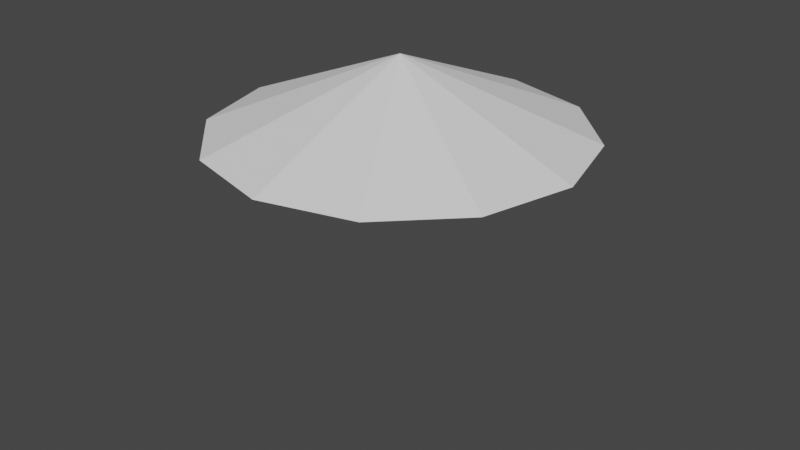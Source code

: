 # Source: umbralla.blend  (saved by Blender 3.1.7; exported with 4.5.12 LTS)
import bpy
from mathutils import Matrix  # noqa: F401  (used for matrix-valued properties, if any)

bpy.ops.wm.read_factory_settings(use_empty=True)
scene = bpy.context.scene
scene.name = 'Scene'

# ---- collections
col_collection = bpy.data.collections.new('Collection'); scene.collection.children.link(col_collection)

# ---- world
world_world = bpy.data.worlds.new('World'); scene.world = world_world
world_world.use_nodes = True; world_world.node_tree.nodes.clear()
_N = world_world.node_tree.nodes; _L = world_world.node_tree.links
n0 = _N.new('ShaderNodeOutputWorld'); n0.name = 'World Output'; n0.location = (300, 300)
n1 = _N.new('ShaderNodeBackground'); n1.name = 'Background'; n1.location = (10, 300)
n1.inputs[0].default_value = (0.05088, 0.05088, 0.05088, 1.0)
_L.new(n1.outputs[0], n0.inputs[0])
n0.is_active_output = True
world_world.color = (0.05088, 0.05088, 0.05088)
world_world.use_sun_shadow = False
world_world.sun_shadow_jitter_overblur = 0.0

# ---- meshes
me_001 = bpy.data.meshes.new('锥体.001')
me_001.from_pydata([(0.0, 1.0, -1.0), (0.5, 0.866, -1.0), (0.866, 0.5, -1.0), (1.0, -4.371e-08, -1.0), (0.866, -0.5, -1.0), (0.5, -0.866, -1.0), (-8.742e-08, -1.0, -1.0), (-0.5, -0.866, -1.0), (-0.866, -0.5, -1.0), (-1.0, 1.192e-08, -1.0), (-0.866, 0.5, -1.0), (-0.5, 0.866, -1.0), (0.0, 0.0, 1.0)], [], [(0, 12, 1), (1, 12, 2), (2, 12, 3), (3, 12, 4), (4, 12, 5), (5, 12, 6), (6, 12, 7), (7, 12, 8), (8, 12, 9), (9, 12, 10), (0, 1, 2, 3, 4, 5, 6, 7, 8, 9, 10, 11), (10, 12, 11), (11, 12, 0)])
_uv = me_001.uv_layers.new(name='UV 贴图')
_uv.uv.foreach_set('vector', [0.25, 0.49, 0.25, 0.25, 0.37, 0.4578, 0.37, 0.4578, 0.25, 0.25, 0.4578, 0.37, 0.4578, 0.37, 0.25, 0.25, 0.49, 0.25, 0.49, 0.25, 0.25, 0.25, 0.4578, 0.13, 0.4578, 0.13, 0.25, 0.25, 0.37, 0.04215, 0.37, 0.04215, 0.25, 0.25, 0.25, 0.01, 0.25, 0.01, 0.25, 0.25, 0.13, 0.04215, 0.13, 0.04215, 0.25, 0.25, 0.04215, 0.13, 0.04215, 0.13, 0.25, 0.25, 0.01, 0.25, 0.01, 0.25, 0.25, 0.25, 0.04215, 0.37, 0.75, 0.49, 0.87, 0.4578, 0.9578, 0.37, 0.99, 0.25, 0.9578, 0.13, 0.87, 0.04215, 0.75, 0.01, 0.63, 0.04215, 0.5422, 0.13, 0.51, 0.25, 0.5422, 0.37, 0.63, 0.4578, 0.04215, 0.37, 0.25, 0.25, 0.13, 0.4578, 0.13, 0.4578, 0.25, 0.25, 0.25, 0.49])
me_001.use_remesh_fix_poles = True
me_001.use_remesh_preserve_attributes = False
me_001.update()

# ---- curves / text
cu_001 = bpy.data.curves.new('贝塞尔曲线.001', 'CURVE')
cu_001.dimensions = '3D'
_sp = cu_001.splines.new('BEZIER'); _sp.bezier_points.add(3)
_sp.bezier_points.foreach_set('co', [0.0, -15.6, 0.0, 0.0, 0.0, 0.0, 2.0, 0.0, 0.0, 2.0, -0.3, 0.0])
_sp.bezier_points.foreach_set('handle_left', [0.0, -16.93, 0.0, 0.0, -1.335, 0.0, 2.0, 1.335, 0.0, 2.0, 1.035, 0.0])
_sp.bezier_points.foreach_set('handle_right', [0.0, -14.27, 0.0, 0.0, 1.335, 0.0, 2.0, -1.335, 0.0, 2.0, -1.635, 0.0])
for _p, _l, _r in zip(_sp.bezier_points, ['ALIGNED', 'ALIGNED', 'ALIGNED', 'ALIGNED'], ['ALIGNED', 'ALIGNED', 'ALIGNED', 'ALIGNED']): _p.handle_left_type = _l; _p.handle_right_type = _r
_sp.order_u = 0
_sp.order_v = 0
cu_001.use_path = True
cu_001.fill_mode = 'FULL'

# ---- objects
ob_x = bpy.data.objects.new('贝塞尔曲线', cu_001)
ob_x_1 = bpy.data.objects.new('锥体', me_001)

# ---- transforms, parenting, visibility, modifiers, constraints
ob_x.location = (0.0, 0.0, 0.0)
ob_x.rotation_euler = (-1.571, -0.0, 0.0)
ob_x_1.location = (0.0, 0.0, 14.0)
ob_x_1.scale = (8.603, 8.603, 1.75)

# ---- collection membership
col_collection.objects.link(ob_x)
col_collection.objects.link(ob_x_1)

# ---- scene / render settings (as saved in the file)
scene.frame_start = 1; scene.frame_end = 250; scene.frame_set(250)
scene.render.engine = 'BLENDER_EEVEE_NEXT'
scene.cycles.sampling_pattern = 'TABULATED_SOBOL'
scene.cycles.use_light_tree = False
scene.view_settings.view_transform = 'Filmic'
bpy.context.view_layer.update()

# ---- added for rendering (the .blend has no active camera and no usable light): camera, sun
cam_auto = bpy.data.cameras.new('AutoCamera')
cam_auto.lens = 50.0
cam_auto.sensor_width = 36.0
cam_auto.clip_end = 1000.0
ob_auto_camera = bpy.data.objects.new('AutoCamera', cam_auto)
scene.collection.objects.link(ob_auto_camera)
ob_auto_camera.location = (28.1535, -33.7842, 30.3228)
ob_auto_camera.rotation_euler = (1.09748, -7.21219e-08, 0.694738)
scene.camera = ob_auto_camera
light_auto_sun = bpy.data.lights.new('AutoSun', 'SUN')
light_auto_sun.energy = 3.0
light_auto_sun.angle = 0.0523599
ob_auto_sun = bpy.data.objects.new('AutoSun', light_auto_sun)
scene.collection.objects.link(ob_auto_sun)
ob_auto_sun.rotation_euler = (0.872665, 0.174533, 0.523599)
bpy.context.view_layer.update()
